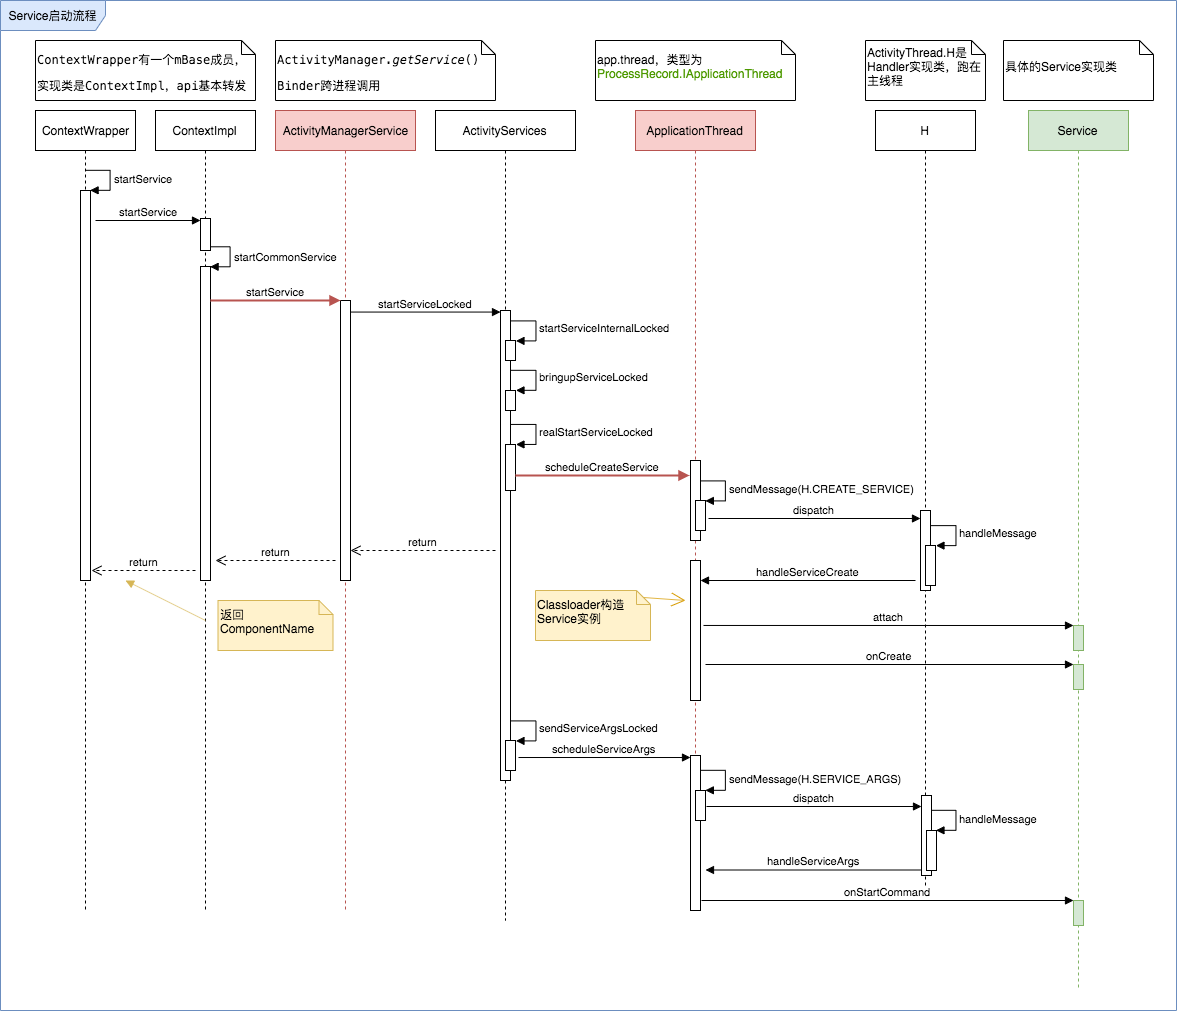

The diagram above was exported from draw.io. Its source (the exported page's mxGraphModel, read from the mxfile embedded in the PNG):
<mxGraphModel dx="1096" dy="1759" grid="1" gridSize="10" guides="1" tooltips="1" connect="1" arrows="1" fold="1" page="1" pageScale="1" pageWidth="850" pageHeight="1100" math="0" shadow="0">
  <root>
    <mxCell id="0" />
    <mxCell id="1" parent="0" />
    <mxCell id="0EzUap75quNS-ge2ciug-84" value="Service启动流程" style="shape=umlFrame;whiteSpace=wrap;html=1;fontSize=12;align=center;width=105;height=30;fillColor=#dae8fc;strokeColor=#6c8ebf;" parent="1" vertex="1">
      <mxGeometry x="125" y="-30" width="1176" height="1010" as="geometry" />
    </mxCell>
    <mxCell id="0EzUap75quNS-ge2ciug-1" value="ContextWrapper" style="shape=umlLifeline;perimeter=lifelinePerimeter;whiteSpace=wrap;html=1;container=1;collapsible=0;recursiveResize=0;outlineConnect=0;" parent="1" vertex="1">
      <mxGeometry x="160" y="80" width="100" height="800" as="geometry" />
    </mxCell>
    <mxCell id="0EzUap75quNS-ge2ciug-4" value="" style="html=1;points=[];perimeter=orthogonalPerimeter;" parent="0EzUap75quNS-ge2ciug-1" vertex="1">
      <mxGeometry x="45" y="80" width="10" height="390" as="geometry" />
    </mxCell>
    <mxCell id="0EzUap75quNS-ge2ciug-5" value="startService" style="edgeStyle=orthogonalEdgeStyle;html=1;align=left;spacingLeft=2;endArrow=block;rounded=0;entryX=1;entryY=0;" parent="0EzUap75quNS-ge2ciug-1" target="0EzUap75quNS-ge2ciug-4" edge="1">
      <mxGeometry relative="1" as="geometry">
        <mxPoint x="50" y="60" as="sourcePoint" />
        <Array as="points">
          <mxPoint x="75" y="60" />
        </Array>
      </mxGeometry>
    </mxCell>
    <mxCell id="0EzUap75quNS-ge2ciug-3" value="ContextImpl" style="shape=umlLifeline;perimeter=lifelinePerimeter;whiteSpace=wrap;html=1;container=1;collapsible=0;recursiveResize=0;outlineConnect=0;" parent="1" vertex="1">
      <mxGeometry x="280" y="80" width="100" height="800" as="geometry" />
    </mxCell>
    <mxCell id="0EzUap75quNS-ge2ciug-6" value="" style="html=1;points=[];perimeter=orthogonalPerimeter;" parent="0EzUap75quNS-ge2ciug-3" vertex="1">
      <mxGeometry x="45" y="108" width="10" height="32" as="geometry" />
    </mxCell>
    <mxCell id="0EzUap75quNS-ge2ciug-14" value="" style="html=1;points=[];perimeter=orthogonalPerimeter;" parent="0EzUap75quNS-ge2ciug-3" vertex="1">
      <mxGeometry x="45" y="156" width="10" height="314" as="geometry" />
    </mxCell>
    <mxCell id="0EzUap75quNS-ge2ciug-15" value="startCommonService" style="edgeStyle=orthogonalEdgeStyle;html=1;align=left;spacingLeft=2;endArrow=block;rounded=0;entryX=1;entryY=0;" parent="0EzUap75quNS-ge2ciug-3" target="0EzUap75quNS-ge2ciug-14" edge="1">
      <mxGeometry relative="1" as="geometry">
        <mxPoint x="55" y="136" as="sourcePoint" />
        <Array as="points">
          <mxPoint x="75" y="136" />
        </Array>
      </mxGeometry>
    </mxCell>
    <mxCell id="0EzUap75quNS-ge2ciug-7" value="startService" style="html=1;verticalAlign=bottom;startArrow=none;endArrow=block;startSize=8;startFill=0;" parent="1" edge="1">
      <mxGeometry relative="1" as="geometry">
        <mxPoint x="220" y="190" as="sourcePoint" />
        <mxPoint x="325" y="190" as="targetPoint" />
      </mxGeometry>
    </mxCell>
    <mxCell id="0EzUap75quNS-ge2ciug-17" value="&lt;pre style=&quot;font-family: &amp;#34;menlo&amp;#34; ; font-size: 9pt&quot;&gt;&lt;span style=&quot;background-color: rgb(255 , 255 , 255)&quot;&gt;ActivityManager.&lt;span style=&quot;font-style: italic&quot;&gt;getService&lt;/span&gt;()&lt;/span&gt;&lt;/pre&gt;&lt;pre style=&quot;font-family: &amp;#34;menlo&amp;#34; ; font-size: 9pt&quot;&gt;&lt;span style=&quot;background-color: rgb(255 , 255 , 255)&quot;&gt;Binder跨进程调用&lt;/span&gt;&lt;/pre&gt;" style="shape=note;whiteSpace=wrap;html=1;size=14;verticalAlign=top;align=left;spacingTop=-6;" parent="1" vertex="1">
      <mxGeometry x="400" y="10" width="220" height="60" as="geometry" />
    </mxCell>
    <mxCell id="0EzUap75quNS-ge2ciug-18" value="ActivityManagerService" style="shape=umlLifeline;perimeter=lifelinePerimeter;whiteSpace=wrap;html=1;container=1;collapsible=0;recursiveResize=0;outlineConnect=0;fillColor=#f8cecc;strokeColor=#b85450;" parent="1" vertex="1">
      <mxGeometry x="400" y="80" width="140" height="800" as="geometry" />
    </mxCell>
    <mxCell id="0EzUap75quNS-ge2ciug-21" value="" style="html=1;points=[];perimeter=orthogonalPerimeter;" parent="0EzUap75quNS-ge2ciug-18" vertex="1">
      <mxGeometry x="65" y="190" width="10" height="280" as="geometry" />
    </mxCell>
    <mxCell id="0EzUap75quNS-ge2ciug-22" value="startService" style="html=1;verticalAlign=bottom;startArrow=none;endArrow=block;startSize=8;fillColor=#f8cecc;strokeColor=#b85450;strokeWidth=2;startFill=0;" parent="0EzUap75quNS-ge2ciug-18" edge="1">
      <mxGeometry relative="1" as="geometry">
        <mxPoint x="-65" y="190" as="sourcePoint" />
        <mxPoint x="65" y="190" as="targetPoint" />
      </mxGeometry>
    </mxCell>
    <mxCell id="0EzUap75quNS-ge2ciug-23" value="ActivityServices" style="shape=umlLifeline;perimeter=lifelinePerimeter;whiteSpace=wrap;html=1;container=1;collapsible=0;recursiveResize=0;outlineConnect=0;" parent="1" vertex="1">
      <mxGeometry x="560" y="80" width="140" height="810" as="geometry" />
    </mxCell>
    <mxCell id="0EzUap75quNS-ge2ciug-26" value="" style="html=1;points=[];perimeter=orthogonalPerimeter;" parent="0EzUap75quNS-ge2ciug-23" vertex="1">
      <mxGeometry x="65" y="200" width="10" height="470" as="geometry" />
    </mxCell>
    <mxCell id="0EzUap75quNS-ge2ciug-33" value="" style="html=1;points=[];perimeter=orthogonalPerimeter;" parent="0EzUap75quNS-ge2ciug-23" vertex="1">
      <mxGeometry x="70" y="230" width="10" height="20" as="geometry" />
    </mxCell>
    <mxCell id="0EzUap75quNS-ge2ciug-34" value="startServiceInternalLocked" style="edgeStyle=orthogonalEdgeStyle;html=1;align=left;spacingLeft=2;endArrow=block;rounded=0;entryX=1;entryY=0;" parent="0EzUap75quNS-ge2ciug-23" target="0EzUap75quNS-ge2ciug-33" edge="1">
      <mxGeometry relative="1" as="geometry">
        <mxPoint x="75" y="210" as="sourcePoint" />
        <Array as="points">
          <mxPoint x="100" y="210" />
        </Array>
      </mxGeometry>
    </mxCell>
    <mxCell id="0EzUap75quNS-ge2ciug-35" value="" style="html=1;points=[];perimeter=orthogonalPerimeter;" parent="0EzUap75quNS-ge2ciug-23" vertex="1">
      <mxGeometry x="70" y="280" width="10" height="20" as="geometry" />
    </mxCell>
    <mxCell id="0EzUap75quNS-ge2ciug-36" value="bringupServiceLocked" style="edgeStyle=orthogonalEdgeStyle;html=1;align=left;spacingLeft=2;endArrow=block;rounded=0;entryX=1;entryY=0;" parent="0EzUap75quNS-ge2ciug-23" target="0EzUap75quNS-ge2ciug-35" edge="1">
      <mxGeometry relative="1" as="geometry">
        <mxPoint x="75" y="260" as="sourcePoint" />
        <Array as="points">
          <mxPoint x="100" y="260" />
        </Array>
      </mxGeometry>
    </mxCell>
    <mxCell id="0EzUap75quNS-ge2ciug-37" value="" style="html=1;points=[];perimeter=orthogonalPerimeter;" parent="0EzUap75quNS-ge2ciug-23" vertex="1">
      <mxGeometry x="70" y="334" width="10" height="46" as="geometry" />
    </mxCell>
    <mxCell id="0EzUap75quNS-ge2ciug-38" value="realStartServiceLocked" style="edgeStyle=orthogonalEdgeStyle;html=1;align=left;spacingLeft=2;endArrow=block;rounded=0;entryX=1;entryY=0;" parent="0EzUap75quNS-ge2ciug-23" target="0EzUap75quNS-ge2ciug-37" edge="1">
      <mxGeometry relative="1" as="geometry">
        <mxPoint x="75" y="314" as="sourcePoint" />
        <Array as="points">
          <mxPoint x="100" y="314" />
        </Array>
      </mxGeometry>
    </mxCell>
    <mxCell id="0EzUap75quNS-ge2ciug-39" value="" style="html=1;points=[];perimeter=orthogonalPerimeter;" parent="0EzUap75quNS-ge2ciug-23" vertex="1">
      <mxGeometry x="70" y="630" width="10" height="30" as="geometry" />
    </mxCell>
    <mxCell id="0EzUap75quNS-ge2ciug-40" value="sendServiceArgsLocked" style="edgeStyle=orthogonalEdgeStyle;html=1;align=left;spacingLeft=2;endArrow=block;rounded=0;entryX=1;entryY=0;" parent="0EzUap75quNS-ge2ciug-23" target="0EzUap75quNS-ge2ciug-39" edge="1">
      <mxGeometry relative="1" as="geometry">
        <mxPoint x="75" y="610" as="sourcePoint" />
        <Array as="points">
          <mxPoint x="100" y="610" />
        </Array>
      </mxGeometry>
    </mxCell>
    <mxCell id="0EzUap75quNS-ge2ciug-66" value="" style="endArrow=open;endFill=1;endSize=12;html=1;exitX=0;exitY=0;exitDx=108;exitDy=7;exitPerimeter=0;fillColor=#ffe6cc;strokeColor=#d79b00;" parent="0EzUap75quNS-ge2ciug-23" source="0EzUap75quNS-ge2ciug-61" edge="1">
      <mxGeometry width="160" relative="1" as="geometry">
        <mxPoint x="110" y="440" as="sourcePoint" />
        <mxPoint x="250" y="490" as="targetPoint" />
      </mxGeometry>
    </mxCell>
    <mxCell id="0EzUap75quNS-ge2ciug-27" value="startServiceLocked" style="html=1;verticalAlign=bottom;startArrow=none;endArrow=block;startSize=8;exitX=1.4;exitY=0.388;exitDx=0;exitDy=0;exitPerimeter=0;startFill=0;" parent="1" edge="1">
      <mxGeometry relative="1" as="geometry">
        <mxPoint x="475" y="281.55999999999995" as="sourcePoint" />
        <mxPoint x="625" y="281.55999999999995" as="targetPoint" />
      </mxGeometry>
    </mxCell>
    <mxCell id="0EzUap75quNS-ge2ciug-28" value="return" style="html=1;verticalAlign=bottom;endArrow=open;dashed=1;endSize=8;" parent="1" edge="1">
      <mxGeometry relative="1" as="geometry">
        <mxPoint x="620" y="520" as="sourcePoint" />
        <mxPoint x="475" y="520" as="targetPoint" />
      </mxGeometry>
    </mxCell>
    <mxCell id="0EzUap75quNS-ge2ciug-29" value="return" style="html=1;verticalAlign=bottom;endArrow=open;dashed=1;endSize=8;" parent="1" edge="1">
      <mxGeometry relative="1" as="geometry">
        <mxPoint x="460" y="530" as="sourcePoint" />
        <mxPoint x="340" y="530" as="targetPoint" />
      </mxGeometry>
    </mxCell>
    <mxCell id="0EzUap75quNS-ge2ciug-30" value="return" style="html=1;verticalAlign=bottom;endArrow=open;dashed=1;endSize=8;" parent="1" edge="1">
      <mxGeometry relative="1" as="geometry">
        <mxPoint x="320" y="540" as="sourcePoint" />
        <mxPoint x="216" y="540" as="targetPoint" />
      </mxGeometry>
    </mxCell>
    <mxCell id="0EzUap75quNS-ge2ciug-31" value="返回ComponentName" style="shape=note;whiteSpace=wrap;html=1;size=14;verticalAlign=middle;align=left;spacingTop=-6;fillColor=#fff2cc;strokeColor=#d6b656;" parent="1" vertex="1">
      <mxGeometry x="342.5" y="570" width="115" height="50" as="geometry" />
    </mxCell>
    <mxCell id="0EzUap75quNS-ge2ciug-32" value="" style="html=1;verticalAlign=bottom;endArrow=block;fillColor=#fff2cc;strokeColor=#d6b656;" parent="1" edge="1">
      <mxGeometry width="80" relative="1" as="geometry">
        <mxPoint x="330" y="590" as="sourcePoint" />
        <mxPoint x="250" y="550" as="targetPoint" />
      </mxGeometry>
    </mxCell>
    <mxCell id="0EzUap75quNS-ge2ciug-43" value="ApplicationThread" style="shape=umlLifeline;perimeter=lifelinePerimeter;whiteSpace=wrap;html=1;container=1;collapsible=0;recursiveResize=0;outlineConnect=0;fillColor=#f8cecc;strokeColor=#b85450;" parent="1" vertex="1">
      <mxGeometry x="760" y="80" width="120" height="800" as="geometry" />
    </mxCell>
    <mxCell id="0EzUap75quNS-ge2ciug-47" value="" style="html=1;points=[];perimeter=orthogonalPerimeter;align=left;" parent="0EzUap75quNS-ge2ciug-43" vertex="1">
      <mxGeometry x="55" y="350" width="10" height="80" as="geometry" />
    </mxCell>
    <mxCell id="0EzUap75quNS-ge2ciug-49" value="" style="html=1;points=[];perimeter=orthogonalPerimeter;align=left;" parent="0EzUap75quNS-ge2ciug-43" vertex="1">
      <mxGeometry x="60" y="390" width="10" height="30" as="geometry" />
    </mxCell>
    <mxCell id="0EzUap75quNS-ge2ciug-50" value="sendMessage(H.CREATE_SERVICE)" style="edgeStyle=orthogonalEdgeStyle;html=1;align=left;spacingLeft=2;endArrow=block;rounded=0;entryX=1;entryY=0;" parent="0EzUap75quNS-ge2ciug-43" target="0EzUap75quNS-ge2ciug-49" edge="1">
      <mxGeometry relative="1" as="geometry">
        <mxPoint x="65" y="370" as="sourcePoint" />
        <Array as="points">
          <mxPoint x="90" y="370" />
        </Array>
      </mxGeometry>
    </mxCell>
    <mxCell id="0EzUap75quNS-ge2ciug-60" value="" style="html=1;points=[];perimeter=orthogonalPerimeter;align=center;" parent="0EzUap75quNS-ge2ciug-43" vertex="1">
      <mxGeometry x="55" y="450" width="10" height="140" as="geometry" />
    </mxCell>
    <mxCell id="0EzUap75quNS-ge2ciug-71" value="" style="html=1;points=[];perimeter=orthogonalPerimeter;align=center;" parent="0EzUap75quNS-ge2ciug-43" vertex="1">
      <mxGeometry x="55" y="645" width="10" height="155" as="geometry" />
    </mxCell>
    <mxCell id="0EzUap75quNS-ge2ciug-44" value="&lt;div&gt;&lt;span&gt;app.thread，类型为&lt;/span&gt;&lt;/div&gt;&lt;div&gt;&lt;span&gt;&lt;font color=&quot;#4d9900&quot;&gt;ProcessRecord.IApplicationThread&lt;/font&gt;&lt;/span&gt;&lt;/div&gt;" style="shape=note;whiteSpace=wrap;html=1;size=14;verticalAlign=middle;align=left;spacingTop=-6;" parent="1" vertex="1">
      <mxGeometry x="720" y="10" width="200" height="60" as="geometry" />
    </mxCell>
    <mxCell id="0EzUap75quNS-ge2ciug-48" value="scheduleCreateService" style="html=1;verticalAlign=bottom;startArrow=none;endArrow=block;startSize=8;fillColor=#f8cecc;strokeColor=#b85450;strokeWidth=2;startFill=0;" parent="1" edge="1">
      <mxGeometry relative="1" as="geometry">
        <mxPoint x="640" y="445" as="sourcePoint" />
        <mxPoint x="814" y="445" as="targetPoint" />
      </mxGeometry>
    </mxCell>
    <mxCell id="0EzUap75quNS-ge2ciug-51" value="H" style="shape=umlLifeline;perimeter=lifelinePerimeter;whiteSpace=wrap;html=1;container=1;collapsible=0;recursiveResize=0;outlineConnect=0;align=center;" parent="1" vertex="1">
      <mxGeometry x="1000" y="80" width="100" height="790" as="geometry" />
    </mxCell>
    <mxCell id="0EzUap75quNS-ge2ciug-54" value="" style="html=1;points=[];perimeter=orthogonalPerimeter;align=center;" parent="0EzUap75quNS-ge2ciug-51" vertex="1">
      <mxGeometry x="45" y="400" width="10" height="80" as="geometry" />
    </mxCell>
    <mxCell id="0EzUap75quNS-ge2ciug-56" value="" style="html=1;points=[];perimeter=orthogonalPerimeter;align=center;" parent="0EzUap75quNS-ge2ciug-51" vertex="1">
      <mxGeometry x="50" y="435" width="10" height="40" as="geometry" />
    </mxCell>
    <mxCell id="0EzUap75quNS-ge2ciug-57" value="handleMessage" style="edgeStyle=orthogonalEdgeStyle;html=1;align=left;spacingLeft=2;endArrow=block;rounded=0;entryX=1;entryY=0;" parent="0EzUap75quNS-ge2ciug-51" target="0EzUap75quNS-ge2ciug-56" edge="1">
      <mxGeometry relative="1" as="geometry">
        <mxPoint x="55" y="415" as="sourcePoint" />
        <Array as="points">
          <mxPoint x="80" y="415" />
        </Array>
      </mxGeometry>
    </mxCell>
    <mxCell id="0EzUap75quNS-ge2ciug-52" value="ActivityThread.H是Handler实现类，跑在主线程" style="shape=note;whiteSpace=wrap;html=1;size=14;verticalAlign=middle;align=left;spacingTop=-6;" parent="1" vertex="1">
      <mxGeometry x="990" y="10" width="120" height="60" as="geometry" />
    </mxCell>
    <mxCell id="0EzUap75quNS-ge2ciug-55" value="dispatch" style="html=1;verticalAlign=bottom;startArrow=none;endArrow=block;startSize=8;exitX=1.3;exitY=0.6;exitDx=0;exitDy=0;exitPerimeter=0;startFill=0;" parent="1" source="0EzUap75quNS-ge2ciug-49" target="0EzUap75quNS-ge2ciug-54" edge="1">
      <mxGeometry relative="1" as="geometry">
        <mxPoint x="985" y="485" as="sourcePoint" />
      </mxGeometry>
    </mxCell>
    <mxCell id="0EzUap75quNS-ge2ciug-59" value="handleServiceCreate" style="html=1;verticalAlign=bottom;startArrow=none;startFill=0;endArrow=block;startSize=8;" parent="1" target="0EzUap75quNS-ge2ciug-60" edge="1">
      <mxGeometry width="60" relative="1" as="geometry">
        <mxPoint x="1040" y="550" as="sourcePoint" />
        <mxPoint x="980" y="550" as="targetPoint" />
      </mxGeometry>
    </mxCell>
    <mxCell id="0EzUap75quNS-ge2ciug-61" value="Classloader构造Service实例" style="shape=note;whiteSpace=wrap;html=1;size=14;verticalAlign=middle;align=left;spacingTop=-6;fillColor=#fff2cc;strokeColor=#d6b656;" parent="1" vertex="1">
      <mxGeometry x="660" y="560" width="115" height="50" as="geometry" />
    </mxCell>
    <mxCell id="0EzUap75quNS-ge2ciug-62" value="Service" style="shape=umlLifeline;perimeter=lifelinePerimeter;whiteSpace=wrap;html=1;container=1;collapsible=0;recursiveResize=0;outlineConnect=0;align=center;fillColor=#d5e8d4;strokeColor=#82b366;" parent="1" vertex="1">
      <mxGeometry x="1153" y="80" width="100" height="880" as="geometry" />
    </mxCell>
    <mxCell id="0EzUap75quNS-ge2ciug-64" value="" style="html=1;points=[];perimeter=orthogonalPerimeter;align=center;fillColor=#d5e8d4;strokeColor=#82b366;" parent="0EzUap75quNS-ge2ciug-62" vertex="1">
      <mxGeometry x="45" y="515" width="10" height="25" as="geometry" />
    </mxCell>
    <mxCell id="0EzUap75quNS-ge2ciug-63" value="具体的Service实现类" style="shape=note;whiteSpace=wrap;html=1;size=14;verticalAlign=middle;align=left;spacingTop=-6;" parent="1" vertex="1">
      <mxGeometry x="1128" y="10" width="150" height="60" as="geometry" />
    </mxCell>
    <mxCell id="0EzUap75quNS-ge2ciug-69" value="" style="html=1;points=[];perimeter=orthogonalPerimeter;align=center;fillColor=#d5e8d4;strokeColor=#82b366;" parent="1" vertex="1">
      <mxGeometry x="1198" y="634" width="10" height="25" as="geometry" />
    </mxCell>
    <mxCell id="0EzUap75quNS-ge2ciug-70" value="onCreate" style="html=1;verticalAlign=bottom;startArrow=none;endArrow=block;startSize=8;startFill=0;" parent="1" target="0EzUap75quNS-ge2ciug-69" edge="1">
      <mxGeometry relative="1" as="geometry">
        <mxPoint x="830" y="634" as="sourcePoint" />
      </mxGeometry>
    </mxCell>
    <mxCell id="0EzUap75quNS-ge2ciug-72" value="scheduleServiceArgs" style="html=1;verticalAlign=bottom;startArrow=none;endArrow=block;startSize=8;exitX=1.3;exitY=0.567;exitDx=0;exitDy=0;exitPerimeter=0;startFill=0;" parent="1" source="0EzUap75quNS-ge2ciug-39" target="0EzUap75quNS-ge2ciug-71" edge="1">
      <mxGeometry relative="1" as="geometry">
        <mxPoint x="755" y="725" as="sourcePoint" />
      </mxGeometry>
    </mxCell>
    <mxCell id="0EzUap75quNS-ge2ciug-73" value="" style="html=1;points=[];perimeter=orthogonalPerimeter;align=left;" parent="1" vertex="1">
      <mxGeometry x="820" y="760" width="10" height="30" as="geometry" />
    </mxCell>
    <mxCell id="0EzUap75quNS-ge2ciug-74" value="sendMessage(H.SERVICE_ARGS)" style="edgeStyle=orthogonalEdgeStyle;html=1;align=left;spacingLeft=2;endArrow=block;rounded=0;entryX=1;entryY=0;" parent="1" target="0EzUap75quNS-ge2ciug-73" edge="1">
      <mxGeometry relative="1" as="geometry">
        <mxPoint x="825" y="740" as="sourcePoint" />
        <Array as="points">
          <mxPoint x="850" y="740" />
        </Array>
      </mxGeometry>
    </mxCell>
    <mxCell id="0EzUap75quNS-ge2ciug-75" value="" style="html=1;points=[];perimeter=orthogonalPerimeter;align=center;" parent="1" vertex="1">
      <mxGeometry x="1046" y="765" width="10" height="80" as="geometry" />
    </mxCell>
    <mxCell id="0EzUap75quNS-ge2ciug-76" value="" style="html=1;points=[];perimeter=orthogonalPerimeter;align=center;" parent="1" vertex="1">
      <mxGeometry x="1051" y="800" width="10" height="40" as="geometry" />
    </mxCell>
    <mxCell id="0EzUap75quNS-ge2ciug-77" value="handleMessage" style="edgeStyle=orthogonalEdgeStyle;html=1;align=left;spacingLeft=2;endArrow=block;rounded=0;entryX=1;entryY=0;" parent="1" target="0EzUap75quNS-ge2ciug-76" edge="1">
      <mxGeometry relative="1" as="geometry">
        <mxPoint x="1056" y="780" as="sourcePoint" />
        <Array as="points">
          <mxPoint x="1081" y="780" />
        </Array>
      </mxGeometry>
    </mxCell>
    <mxCell id="0EzUap75quNS-ge2ciug-78" value="dispatch" style="html=1;verticalAlign=bottom;startArrow=none;endArrow=block;startSize=8;exitX=1.3;exitY=0.6;exitDx=0;exitDy=0;exitPerimeter=0;startFill=0;" parent="1" edge="1">
      <mxGeometry relative="1" as="geometry">
        <mxPoint x="831" y="776" as="sourcePoint" />
        <mxPoint x="1046" y="776" as="targetPoint" />
      </mxGeometry>
    </mxCell>
    <mxCell id="0EzUap75quNS-ge2ciug-79" value="handleServiceArgs" style="html=1;verticalAlign=bottom;startArrow=none;startFill=0;endArrow=block;startSize=8;" parent="1" edge="1">
      <mxGeometry width="60" relative="1" as="geometry">
        <mxPoint x="1045" y="839.5" as="sourcePoint" />
        <mxPoint x="830" y="839.5" as="targetPoint" />
      </mxGeometry>
    </mxCell>
    <mxCell id="0EzUap75quNS-ge2ciug-80" value="" style="html=1;points=[];perimeter=orthogonalPerimeter;align=center;fillColor=#d5e8d4;strokeColor=#82b366;" parent="1" vertex="1">
      <mxGeometry x="1198" y="870" width="10" height="25" as="geometry" />
    </mxCell>
    <mxCell id="0EzUap75quNS-ge2ciug-81" value="onStartCommand" style="html=1;verticalAlign=bottom;startArrow=none;endArrow=block;startSize=8;startFill=0;" parent="1" target="0EzUap75quNS-ge2ciug-80" edge="1">
      <mxGeometry relative="1" as="geometry">
        <mxPoint x="826" y="870" as="sourcePoint" />
      </mxGeometry>
    </mxCell>
    <mxCell id="0EzUap75quNS-ge2ciug-83" value="&lt;pre style=&quot;font-family: &amp;#34;menlo&amp;#34; ; font-size: 12px&quot;&gt;&lt;span style=&quot;background-color: rgb(255 , 255 , 255) ; font-size: 12px&quot;&gt;&lt;font style=&quot;font-size: 12px&quot;&gt;ContextWrapper&lt;/font&gt;&lt;/span&gt;有一个mBase成员，&lt;/pre&gt;&lt;pre style=&quot;font-family: &amp;#34;menlo&amp;#34; ; font-size: 12px&quot;&gt;实现类是ContextImpl，api基本转发&lt;/pre&gt;" style="shape=note;whiteSpace=wrap;html=1;size=14;verticalAlign=top;align=left;spacingTop=-6;fontSize=12;" parent="1" vertex="1">
      <mxGeometry x="160" y="10" width="220" height="60" as="geometry" />
    </mxCell>
    <mxCell id="0EzUap75quNS-ge2ciug-65" value="attach" style="html=1;verticalAlign=bottom;startArrow=none;endArrow=block;startSize=8;exitX=1.3;exitY=0.464;exitDx=0;exitDy=0;exitPerimeter=0;startFill=0;" parent="1" source="0EzUap75quNS-ge2ciug-60" target="0EzUap75quNS-ge2ciug-64" edge="1">
      <mxGeometry relative="1" as="geometry">
        <mxPoint x="813" y="595" as="sourcePoint" />
      </mxGeometry>
    </mxCell>
  </root>
</mxGraphModel>